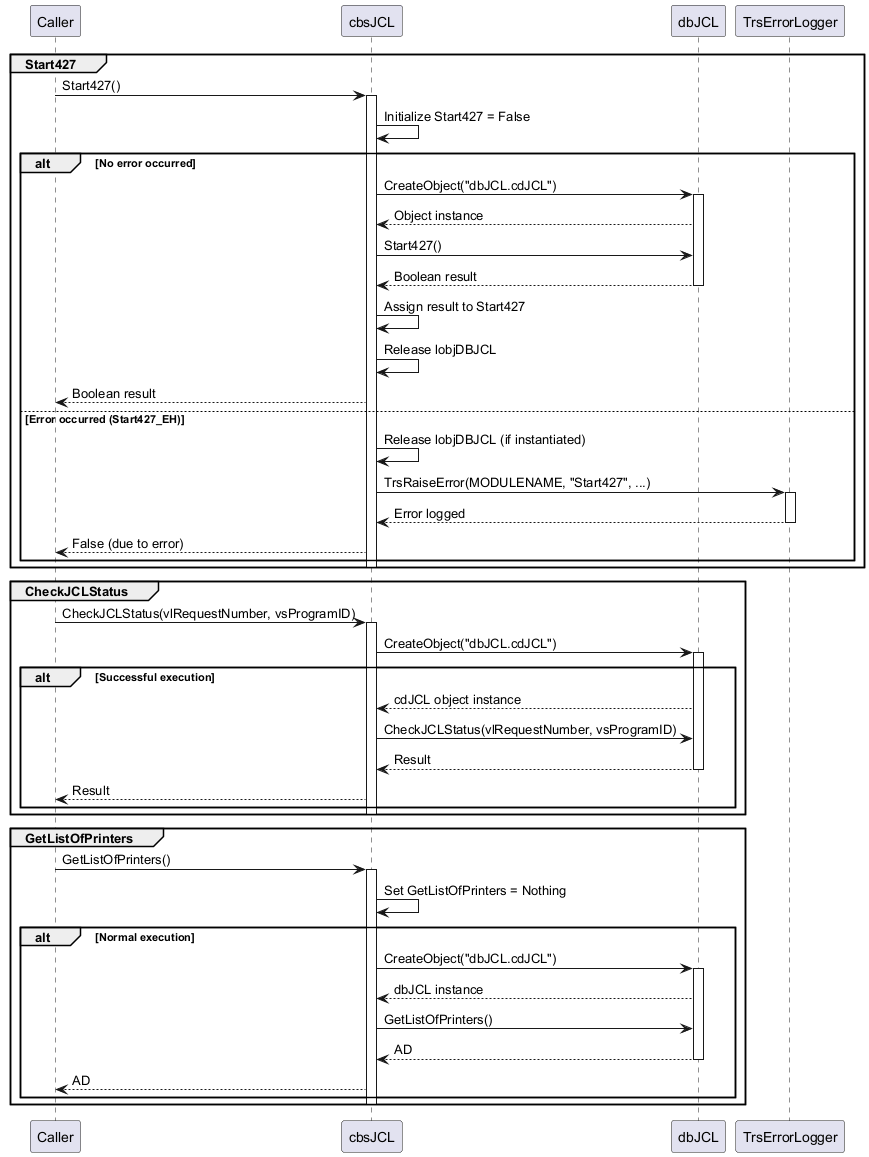

The diagram above was rendered by PlantUML. Its source (embedded in the PNG):
@startuml
participant Caller
participant cbsJCL
participant dbJCL
participant TrsErrorLogger
group Start427
  Caller -> cbsJCL: Start427()
  activate cbsJCL
  cbsJCL -> cbsJCL: Initialize Start427 = False
  alt No error occurred
    cbsJCL -> dbJCL: CreateObject("dbJCL.cdJCL")
    activate dbJCL
    dbJCL --> cbsJCL: Object instance
    cbsJCL -> dbJCL: Start427()
    dbJCL --> cbsJCL: Boolean result
    deactivate dbJCL
    cbsJCL -> cbsJCL: Assign result to Start427
    cbsJCL -> cbsJCL: Release lobjDBJCL
    cbsJCL --> Caller: Boolean result
  else Error occurred (Start427_EH)
    cbsJCL -> cbsJCL: Release lobjDBJCL (if instantiated)
    cbsJCL -> TrsErrorLogger: TrsRaiseError(MODULENAME, "Start427", ...)
    activate TrsErrorLogger
    TrsErrorLogger --> cbsJCL: Error logged
    deactivate TrsErrorLogger
    cbsJCL --> Caller: False (due to error)
  end
  deactivate cbsJCL
end
group CheckJCLStatus
  Caller -> cbsJCL: CheckJCLStatus(vlRequestNumber, vsProgramID)
  activate cbsJCL
  cbsJCL -> dbJCL: CreateObject("dbJCL.cdJCL")
  activate dbJCL
  alt Successful execution
    dbJCL --> cbsJCL: cdJCL object instance
    cbsJCL -> dbJCL: CheckJCLStatus(vlRequestNumber, vsProgramID)
    dbJCL --> cbsJCL: Result
    deactivate dbJCL
    cbsJCL --> Caller: Result
  end
  deactivate cbsJCL
end
group GetListOfPrinters
  Caller -> cbsJCL: GetListOfPrinters()
  activate cbsJCL
  cbsJCL -> cbsJCL: Set GetListOfPrinters = Nothing
  alt Normal execution
    cbsJCL -> dbJCL: CreateObject("dbJCL.cdJCL")
    activate dbJCL
    dbJCL --> cbsJCL: dbJCL instance
    cbsJCL -> dbJCL: GetListOfPrinters()
    dbJCL --> cbsJCL: AD
    deactivate dbJCL
    cbsJCL --> Caller: AD
  end
  deactivate cbsJCL
end
@enduml